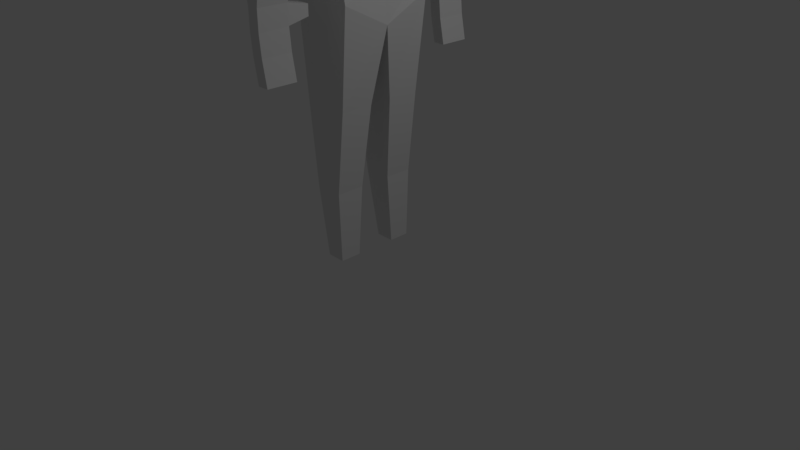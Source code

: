 # Source: Molde_NPC.blend  (saved by Blender 2.78.0; exported with 4.5.12 LTS)
import bpy
from mathutils import Matrix  # noqa: F401  (used for matrix-valued properties, if any)

bpy.ops.wm.read_factory_settings(use_empty=True)
scene = bpy.context.scene
scene.name = 'Scene'

# ---- collections
col_collection_1 = bpy.data.collections.new('Collection 1'); scene.collection.children.link(col_collection_1)

# ---- materials (node trees are filled in below, after node groups)
mat_material = bpy.data.materials.new('Material')
mat_material.alpha_threshold = 0.0
mat_material.use_transparent_shadow = False
mat_material.roughness = 0.5
mat_material.line_color = (0.0, 0.0, 0.0, 1.0)

# ---- material node trees

# ---- world
world_world = bpy.data.worlds.new('World'); scene.world = world_world
world_world.color = (0.05088, 0.05088, 0.05088)
world_world.use_sun_shadow = False
world_world.sun_shadow_jitter_overblur = 0.0
world_world.cycles.sampling_method = 'MANUAL'

# ---- cameras
cam_camera = bpy.data.cameras.new('Camera')
cam_camera.clip_end = 100.0
cam_camera.lens = 35.0
cam_camera.sensor_width = 32.0
cam_camera.sensor_height = 18.0
cam_camera.ortho_scale = 7.314
cam_camera.dof.focus_distance = 0.0
cam_camera.dof.aperture_fstop = 128.0

# ---- lights
light_lamp = bpy.data.lights.new('Lamp', 'POINT')
light_lamp.transmission_factor = 0.0
light_lamp.cutoff_distance = 30.0
light_lamp.energy = 100.0
light_lamp.shadow_buffer_clip_start = 1.001
light_lamp.shadow_soft_size = 0.1
light_lamp.shadow_maximum_resolution = 0.006
light_lamp.use_absolute_resolution = True

# ---- meshes
me_cube = bpy.data.meshes.new('Cube')
me_cube.from_pydata([(0.4253, 0.4675, -0.5528), (0.4253, -0.4675, -0.5528), (-0.5121, -0.4675, -0.5528), (-0.5121, 0.4675, -0.5528), (0.717, 0.6664, 0.9139), (0.717, -0.6664, 0.9139), (-0.717, -0.6664, 0.9139), (-0.717, 0.6664, 0.9139), (0.6656, 0.7919, 0.5), (0.6655, -0.7919, 0.5), (-0.6656, -0.7919, 0.5), (-0.6655, 0.7919, 0.5), (0.6656, 1.303, 0.5), (0.717, 1.207, 0.823), (0.6655, -1.303, 0.5), (0.717, -1.207, 0.823), (-0.6656, -1.303, 0.5), (-0.717, -1.207, 0.823), (-0.6655, 1.303, 0.5), (-0.717, 1.207, 0.823), (0.5165, 0.3734, 1.027), (0.5164, -0.3734, 1.027), (-0.5164, 0.3734, 1.027), (-0.5165, -0.3734, 1.027), (0.5165, 0.3734, 1.63), (0.5164, -0.3734, 1.63), (-0.5164, 0.3734, 1.63), (-0.5165, -0.3734, 1.63), (0.5209, 0.4793, -0.6983), (0.5209, -0.4793, -0.6983), (-0.6078, 0.4793, -0.6983), (-0.6078, -0.4793, -0.6983), (0.4253, 7.343e-08, -0.5528), (-0.5121, 1.592e-07, -0.5528), (0.717, -4.172e-07, 0.9139), (-0.717, 5.96e-08, 0.9139), (-0.6655, 1.788e-07, 0.5), (0.6655, -2.98e-07, 0.5), (0.5164, -3.278e-07, 1.027), (-0.5165, -2.98e-08, 1.027), (0.5164, -3.278e-07, 1.63), (-0.5165, -2.98e-08, 1.63), (0.5209, 5.96e-08, -0.8704), (-0.6078, 1.788e-07, -0.8704), (0.3381, -0.1116, -1.403), (0.3381, -0.4552, -1.403), (-0.4931, -0.4552, -1.403), (-0.4931, -0.1116, -1.403), (0.3381, 0.4552, -1.401), (-0.4931, 0.4552, -1.401), (-0.4931, 0.1197, -1.401), (0.3381, 0.1197, -1.401), (0.1753, -0.1614, -2.006), (0.1753, -0.4552, -2.006), (-0.3369, -0.4552, -2.006), (-0.3369, -0.1614, -2.006), (0.1753, 0.4552, -2.004), (-0.3369, 0.4552, -2.004), (-0.3369, 0.1695, -2.004), (0.1753, 0.1695, -2.004), (0.1687, -0.2123, -2.526), (0.1687, -0.4341, -2.526), (-0.1687, -0.4341, -2.526), (-0.1687, -0.2123, -2.526), (0.1687, 0.4343, -2.525), (-0.1687, 0.4343, -2.525), (-0.1687, 0.2202, -2.525), (0.1687, 0.2202, -2.525), (0.3449, 0.8828, -0.1401), (-0.3449, 0.8828, -0.1401), (0.3493, -0.8806, -0.1401), (-0.3493, -0.8806, -0.1401), (0.3449, 1.212, -0.1401), (-0.3449, 1.212, -0.1401), (0.3493, -1.214, -0.1401), (-0.3493, -1.214, -0.1401), (0.105, 0.8943, -0.6592), (-0.105, 0.8943, -0.6592), (0.1055, -0.8936, -0.6592), (-0.1055, -0.8936, -0.6592), (0.105, 1.201, -0.6592), (-0.105, 1.201, -0.6592), (0.1055, -1.202, -0.6592), (-0.1055, -1.202, -0.6592), (0.105, 0.8943, -0.7992), (-0.105, 0.8943, -0.7992), (0.1055, -0.8936, -0.7992), (-0.1055, -0.8936, -0.7992), (0.105, 1.201, -0.8106), (-0.105, 1.201, -0.8106), (0.1055, -1.202, -0.8106), (-0.1055, -1.202, -0.8106), (0.1417, 0.8943, -0.9583), (-0.06834, 0.8943, -0.9583), (0.1422, -0.8936, -0.9583), (-0.06883, -0.8936, -0.9583), (0.1417, 1.201, -0.9583), (-0.06834, 1.201, -0.9583), (0.1422, -1.202, -0.9583), (-0.06883, -1.202, -0.9583), (0.07914, 0.674, -0.69), (-0.07914, 0.674, -0.69), (0.07951, -0.6733, -0.69), (-0.07951, -0.6733, -0.69), (0.07914, 0.674, -0.7684), (-0.07914, 0.674, -0.7684), (0.07951, -0.6733, -0.7684), (-0.07951, -0.6733, -0.7684), (0.2286, 0.8943, -1.137), (0.01857, 0.8943, -1.137), (0.2291, -0.8936, -1.137), (0.01808, -0.8936, -1.137), (0.2286, 1.201, -1.137), (0.01857, 1.201, -1.137), (0.2291, -1.202, -1.137), (0.01808, -1.202, -1.137), (0.522, 0.6005, -0.02642), (0.522, -0.6005, -0.02642), (-0.5654, -0.6005, -0.02642), (-0.5654, 0.6005, -0.02642), (0.522, -1.024e-07, -0.02642), (-0.5654, 1.584e-07, -0.02642)], [], [(32, 1, 29, 42), (35, 6, 23, 39), (37, 34, 5, 9), (11, 7, 19, 18), (36, 35, 7, 11), (116, 0, 3, 119), (121, 36, 11, 119), (7, 4, 13, 19), (117, 9, 10, 118), (120, 37, 9, 117), (14, 15, 17, 16), (13, 12, 18, 19), (5, 6, 17, 15), (6, 10, 16, 17), (14, 16, 75, 74), (9, 5, 15, 14), (16, 10, 71, 75), (4, 8, 12, 13), (23, 21, 25, 27), (4, 7, 22, 20), (6, 5, 21, 23), (34, 4, 20, 38), (40, 41, 27, 25), (38, 20, 24, 40), (39, 23, 27, 41), (20, 22, 26, 24), (43, 42, 44, 47), (33, 3, 30, 43), (1, 2, 31, 29), (3, 0, 28, 30), (2, 33, 43, 31), (43, 30, 49, 50), (22, 39, 41, 26), (21, 38, 40, 25), (24, 26, 41, 40), (5, 34, 38, 21), (116, 8, 37, 120), (118, 10, 36, 121), (10, 6, 35, 36), (8, 4, 34, 37), (7, 35, 39, 22), (0, 32, 42, 28), (51, 50, 58, 59), (31, 43, 47, 46), (29, 31, 46, 45), (42, 29, 45, 44), (46, 47, 55, 54), (30, 28, 48, 49), (42, 43, 50, 51), (28, 42, 51, 48), (57, 56, 64, 65), (56, 59, 67, 64), (44, 45, 53, 52), (50, 49, 57, 58), (47, 44, 52, 55), (45, 46, 54, 53), (48, 51, 59, 56), (49, 48, 56, 57), (60, 61, 62, 63), (64, 67, 66, 65), (54, 55, 63, 62), (52, 53, 61, 60), (59, 58, 66, 67), (58, 57, 65, 66), (55, 52, 60, 63), (53, 54, 62, 61), (72, 68, 76, 80), (68, 69, 77, 76), (10, 9, 70, 71), (9, 14, 74, 70), (8, 11, 69, 68), (11, 18, 73, 69), (18, 12, 72, 73), (12, 8, 68, 72), (77, 81, 89, 85), (78, 82, 90, 86), (75, 71, 79, 83), (74, 75, 83, 82), (71, 70, 78, 79), (70, 74, 82, 78), (69, 73, 81, 77), (73, 72, 80, 81), (86, 90, 98, 94), (87, 86, 94, 95), (81, 80, 88, 89), (76, 77, 101, 100), (80, 76, 84, 88), (83, 79, 87, 91), (82, 83, 91, 90), (86, 87, 107, 106), (94, 98, 114, 110), (95, 94, 110, 111), (85, 89, 97, 93), (89, 88, 96, 97), (84, 85, 93, 92), (88, 84, 92, 96), (91, 87, 95, 99), (90, 91, 99, 98), (100, 101, 105, 104), (103, 102, 106, 107), (84, 76, 100, 104), (77, 85, 105, 101), (85, 84, 104, 105), (78, 86, 106, 102), (79, 78, 102, 103), (87, 79, 103, 107), (111, 110, 114, 115), (108, 109, 113, 112), (93, 97, 113, 109), (97, 96, 112, 113), (92, 93, 109, 108), (96, 92, 108, 112), (99, 95, 111, 115), (98, 99, 115, 114), (2, 118, 121, 33), (0, 116, 120, 32), (32, 120, 117, 1), (1, 117, 118, 2), (33, 121, 119, 3), (8, 116, 119, 11)])
me_cube.materials.append(mat_material)
me_cube.use_remesh_preserve_volume = False
me_cube.use_remesh_preserve_attributes = False
me_cube.use_mirror_vertex_groups = False
me_cube.update()

# ---- objects
ob_cube = bpy.data.objects.new('Cube', me_cube)
ob_lamp = bpy.data.objects.new('Lamp', light_lamp)
ob_camera = bpy.data.objects.new('Camera', cam_camera)

# ---- transforms, parenting, visibility, modifiers, constraints
ob_cube.location = (0.0, 0.0, 4.524)
ob_cube.scale = (0.7203, 1.249, 1.733)
ob_cube.lock_rotations_4d = False
ob_cube.empty_display_type = 'ARROWS'
ob_cube.lineart.crease_threshold = 0.0
ob_lamp.location = (4.076, 1.005, 5.904)
ob_lamp.rotation_euler = (0.6503, 0.05522, 1.866)
ob_lamp.lock_rotations_4d = False
ob_lamp.empty_display_type = 'ARROWS'
ob_lamp.color = (0.0, 0.0, 0.0, 0.0)
ob_lamp.lineart.crease_threshold = 0.0
ob_camera.location = (7.481, -6.508, 5.344)
ob_camera.rotation_euler = (1.109, 0.0, 0.8149)
ob_camera.lock_rotations_4d = False
ob_camera.empty_display_type = 'ARROWS'
ob_camera.color = (0.0, 0.0, 0.0, 0.0)
ob_camera.display_type = 'WIRE'
ob_camera.lineart.crease_threshold = 0.0

# ---- collection membership
col_collection_1.objects.link(ob_cube)
col_collection_1.objects.link(ob_lamp)
col_collection_1.objects.link(ob_camera)

# ---- scene / render settings (as saved in the file)
scene.camera = ob_camera
scene.frame_start = 1; scene.frame_end = 250; scene.frame_set(0)
scene.render.engine = 'BLENDER_EEVEE_NEXT'
scene.render.resolution_percentage = 50
scene.render.dither_intensity = 0.0
scene.cycles.use_denoising = False
scene.cycles.samples = 128
scene.cycles.sampling_pattern = 'TABULATED_SOBOL'
scene.cycles.light_sampling_threshold = 0.0
scene.cycles.use_adaptive_sampling = False
scene.cycles.use_light_tree = False
scene.cycles.blur_glossy = 0.0
scene.cycles.sample_clamp_indirect = 0.0
scene.view_settings.view_transform = 'Standard'
bpy.context.view_layer.update()
